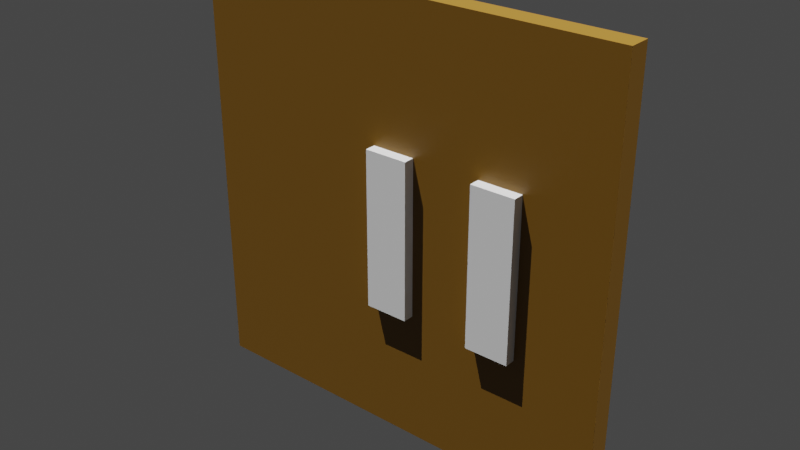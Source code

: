 # Source: IfcOpeningElement_01.blend  (saved by Blender 3.1.7; exported with 4.5.12 LTS)
import bpy
from mathutils import Matrix  # noqa: F401  (used for matrix-valued properties, if any)

bpy.ops.wm.read_factory_settings(use_empty=True)
scene = bpy.context.scene
scene.name = 'Scene'

# ---- collections
col_ifcproject_my_project = bpy.data.collections.new('IfcProject/My Project'); scene.collection.children.link(col_ifcproject_my_project)
col_ifcsite_my_site = bpy.data.collections.new('IfcSite/My Site'); col_ifcproject_my_project.children.link(col_ifcsite_my_site)
col_ifcbuilding_my_building = bpy.data.collections.new('IfcBuilding/My Building'); col_ifcsite_my_site.children.link(col_ifcbuilding_my_building)
col_ifcbuildingstorey_my_storey = bpy.data.collections.new('IfcBuildingStorey/My Storey'); col_ifcbuilding_my_building.children.link(col_ifcbuildingstorey_my_storey)
col_views = bpy.data.collections.new('Views'); col_ifcproject_my_project.children.link(col_views)
col_types = bpy.data.collections.new('Types'); col_ifcproject_my_project.children.link(col_types)
col_ifcopeningelements = bpy.data.collections.new('IfcOpeningElements'); col_ifcproject_my_project.children.link(col_ifcopeningelements)
col_structuralitems = bpy.data.collections.new('StructuralItems'); col_ifcproject_my_project.children.link(col_structuralitems)
col_members = bpy.data.collections.new('Members'); col_structuralitems.children.link(col_members)
col_connections = bpy.data.collections.new('Connections'); col_structuralitems.children.link(col_connections)

# ---- materials (node trees are filled in below, after node groups)
mat_wally_material = bpy.data.materials.new('WALLY MATERIAL')
mat_wally_material.use_transparent_shadow = False
mat_wally_material.diffuse_color = (0.8, 0.06342, 0.2817, 1.0)

# ---- material node trees
mat_wally_material.use_nodes = True; mat_wally_material.node_tree.nodes.clear()
_N = mat_wally_material.node_tree.nodes; _L = mat_wally_material.node_tree.links
n0 = _N.new('ShaderNodeBsdfPrincipled'); n0.name = 'Principled BSDF'; n0.location = (10, 300)
n0.distribution = 'GGX'
n0.subsurface_method = 'RANDOM_WALK_SKIN'
n0.inputs[0].default_value = (0.1734, 0.08291, 0.005155, 1.0)
n0.inputs[3].default_value = 1.45
n0.inputs[27].default_value = (0.0, 0.0, 0.0, 1.0)
n0.inputs[28].default_value = 1.0
n1 = _N.new('ShaderNodeOutputMaterial'); n1.name = 'Material Output'; n1.location = (300, 300)
_L.new(n0.outputs[0], n1.inputs[0])
n1.is_active_output = True

# ---- world
world_world = bpy.data.worlds.new('World'); scene.world = world_world
world_world.use_nodes = True; world_world.node_tree.nodes.clear()
_N = world_world.node_tree.nodes; _L = world_world.node_tree.links
n0 = _N.new('ShaderNodeOutputWorld'); n0.name = 'World Output'; n0.location = (300, 300)
n1 = _N.new('ShaderNodeBackground'); n1.name = 'Background'; n1.location = (10, 300)
n1.inputs[0].default_value = (0.05088, 0.05088, 0.05088, 1.0)
_L.new(n1.outputs[0], n0.inputs[0])
n0.is_active_output = True
world_world.color = (0.05088, 0.05088, 0.05088)
world_world.use_sun_shadow = False
world_world.sun_shadow_jitter_overblur = 0.0

# ---- lights
light_sun = bpy.data.lights.new('Sun', 'SUN')
light_sun.transmission_factor = 0.0
light_sun.angle = 0.0
light_sun.energy = 5.0
light_sun.shadow_soft_size = 0.0381
light_sun.shadow_cascade_max_distance = 30.48
light_sun.shadow_cascade_exponent = 1.0
light_sun.shadow_cascade_fade = 0.0

# ---- meshes
me_30_553 = bpy.data.meshes.new('30/553')
me_30_553.from_pydata([(0.0, 8.945e-08, 0.0), (0.0, 8.945e-08, 3.0), (0.0, 0.1524, 3.0), (0.0, 0.1524, 0.0), (3.048, 0.1524, 3.0), (3.048, 0.1524, 0.0), (3.048, 4.033e-11, 3.0), (3.048, 4.033e-11, 0.0)], [], [(1, 6, 4, 2), (4, 6, 7, 5), (6, 1, 0, 7), (1, 2, 3, 0), (5, 7, 0, 3), (2, 4, 5, 3)])
me_30_553.materials.append(mat_wally_material)
me_30_553.use_remesh_fix_poles = True
me_30_553.use_remesh_preserve_attributes = False
me_30_553.update()
me_30_626 = bpy.data.meshes.new('30/626')
me_30_626.from_pydata([(-0.1524, -0.1524, -0.1524), (-0.1524, -0.1524, 0.9453), (-0.1524, 0.1524, -0.1524), (-0.1524, 0.1524, 0.9453), (0.1524, -0.1524, -0.1524), (0.1524, -0.1524, 0.9453), (0.1524, 0.1524, -0.1524), (0.1524, 0.1524, 0.9453)], [], [(0, 1, 3, 2), (2, 3, 7, 6), (6, 7, 5, 4), (4, 5, 1, 0), (2, 6, 4, 0), (7, 3, 1, 5)])
_uv = me_30_626.uv_layers.new(name='UVMap')
_uv.uv.foreach_set('vector', [0.375, 0.0, 0.625, 0.0, 0.625, 0.25, 0.375, 0.25, 0.375, 0.25, 0.625, 0.25, 0.625, 0.5, 0.375, 0.5, 0.375, 0.5, 0.625, 0.5, 0.625, 0.75, 0.375, 0.75, 0.375, 0.75, 0.625, 0.75, 0.625, 1.0, 0.375, 1.0, 0.125, 0.5, 0.375, 0.5, 0.375, 0.75, 0.125, 0.75, 0.625, 0.5, 0.875, 0.5, 0.875, 0.75, 0.625, 0.75])
me_30_626.use_remesh_fix_poles = True
me_30_626.use_remesh_preserve_attributes = False
me_30_626.update()

# ---- objects
ob_sun = bpy.data.objects.new('Sun', light_sun)
ob_sun_001 = bpy.data.objects.new('Sun.001', light_sun)
ob_ifcproject_my_project = bpy.data.objects.new('IfcProject/My Project', None)
ob_ifcsite_my_site = bpy.data.objects.new('IfcSite/My Site', None)
ob_ifcbuilding_my_building = bpy.data.objects.new('IfcBuilding/My Building', None)
ob_ifcwall_wall = bpy.data.objects.new('IfcWall/Wall', me_30_553)
ob_ifcbuildingstorey_my_storey = bpy.data.objects.new('IfcBuildingStorey/My Storey', None)
ob_ifcwalltype_mr__wall_type = bpy.data.objects.new('IfcWallType/Mr. Wall Type', None)
ob_ifcopeningelement_opening = bpy.data.objects.new('IfcOpeningElement/Opening', me_30_626)
ob_ifcopeningelement_opening_001 = bpy.data.objects.new('IfcOpeningElement/Opening.001', me_30_626)

# ---- transforms, parenting, visibility, modifiers, constraints
ob_sun.location = (-6.096, -6.096, 6.096)
ob_sun.rotation_euler = (0.0, 0.3491, -2.379)
ob_sun_001.location = (6.096, 6.096, 6.096)
ob_sun_001.rotation_euler = (0.0, 0.3491, 0.7854)
ob_ifcproject_my_project.location = (0.0, 0.0, 0.0)
ob_ifcsite_my_site.location = (0.0, 0.0, 0.0)
ob_ifcbuilding_my_building.location = (0.0, 0.0, 0.0)
ob_ifcwall_wall.location = (3.048, 0.02438, 0.0)
ob_ifcwall_wall.rotation_euler = (0.0, -0.0, 3.142)
_m = ob_ifcwall_wall.modifiers.new('IfcOpeningElement', 'BOOLEAN')
_m.object = ob_ifcopeningelement_opening
_m.use_self = True
_m = ob_ifcwall_wall.modifiers.new('IfcOpeningElement.001', 'BOOLEAN')
_m.object = ob_ifcopeningelement_opening_001
_m.use_self = True
ob_ifcbuildingstorey_my_storey.location = (0.0, 0.0, 0.0)
ob_ifcwalltype_mr__wall_type.location = (0.0, 0.0, 0.0)
ob_ifcopeningelement_opening.parent = ob_ifcwall_wall
ob_ifcopeningelement_opening.matrix_parent_inverse = Matrix(((-1.0, 1.51e-07, 0.0, 3.048), (-1.51e-07, -1.0, -0.0, 0.02438), (0.0, -0.0, 1.0, -0.0), (-0.0, 0.0, -0.0, 1.0)))
ob_ifcopeningelement_opening.location = (1.537, -0.05182, 1.082)
ob_ifcopeningelement_opening.rotation_euler = (0.0, -0.0, 3.142)
ob_ifcopeningelement_opening.display_type = 'WIRE'
ob_ifcopeningelement_opening_001.parent = ob_ifcwall_wall
ob_ifcopeningelement_opening_001.matrix_parent_inverse = Matrix(((-1.0, 1.51e-07, 0.0, 3.048), (-1.51e-07, -1.0, -0.0, 0.02438), (0.0, -0.0, 1.0, -0.0), (-0.0, 0.0, -0.0, 1.0)))
ob_ifcopeningelement_opening_001.location = (2.317, -0.05182, 1.082)
ob_ifcopeningelement_opening_001.rotation_euler = (0.0, -0.0, 3.142)
ob_ifcopeningelement_opening_001.display_type = 'WIRE'

# ---- collection membership
scene.collection.objects.link(ob_sun)
scene.collection.objects.link(ob_sun_001)
col_ifcproject_my_project.objects.link(ob_ifcproject_my_project)
col_ifcsite_my_site.objects.link(ob_ifcsite_my_site)
col_ifcbuilding_my_building.objects.link(ob_ifcbuilding_my_building)
col_ifcbuildingstorey_my_storey.objects.link(ob_ifcwall_wall)
col_ifcbuildingstorey_my_storey.objects.link(ob_ifcbuildingstorey_my_storey)
col_types.objects.link(ob_ifcwalltype_mr__wall_type)
col_ifcopeningelements.objects.link(ob_ifcopeningelement_opening)
col_ifcopeningelements.objects.link(ob_ifcopeningelement_opening_001)

# ---- scene / render settings (as saved in the file)
scene.frame_start = 1; scene.frame_end = 250; scene.frame_set(1)
scene.render.engine = 'BLENDER_EEVEE_NEXT'
scene.cycles.use_denoising = False
scene.cycles.sampling_pattern = 'TABULATED_SOBOL'
scene.cycles.use_light_tree = False
scene.view_settings.view_transform = 'Filmic'
bpy.context.view_layer.update()

# ---- added for rendering (the .blend has no active camera): camera
cam_auto = bpy.data.cameras.new('AutoCamera')
cam_auto.lens = 50.0
cam_auto.sensor_width = 36.0
cam_auto.clip_end = 1000.0
ob_auto_camera = bpy.data.objects.new('AutoCamera', cam_auto)
scene.collection.objects.link(ob_auto_camera)
ob_auto_camera.location = (5.49096, -4.81217, 4.67357)
ob_auto_camera.rotation_euler = (1.09748, -7.21219e-08, 0.694738)
scene.camera = ob_auto_camera
bpy.context.view_layer.update()
